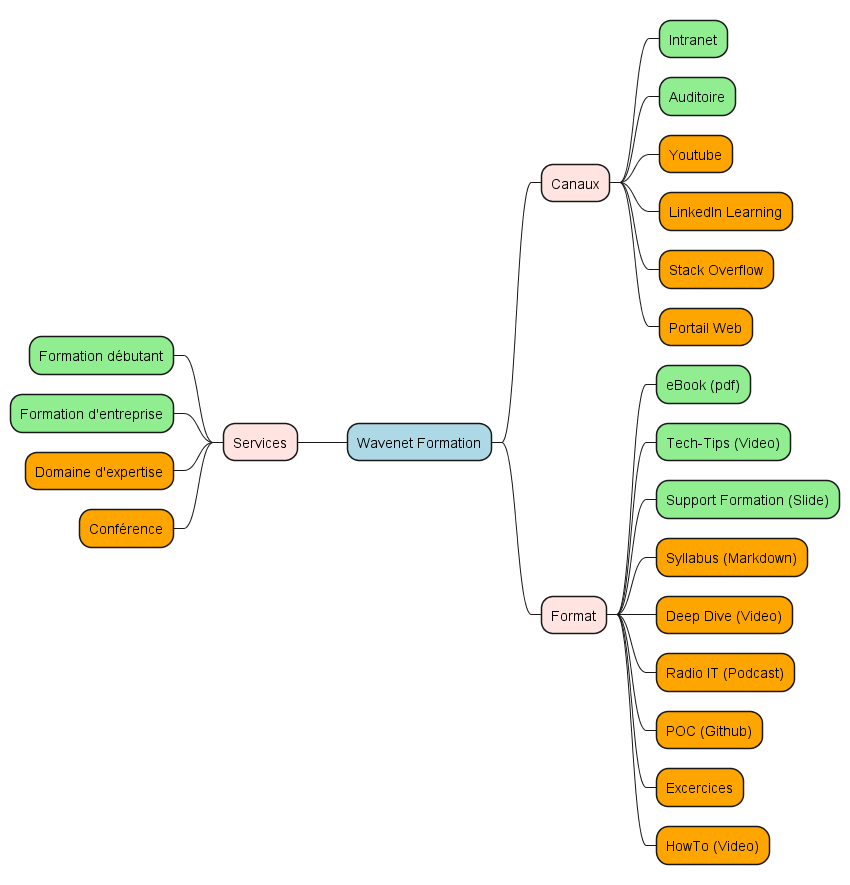

The diagram above was rendered by PlantUML. Its source (embedded in the PNG):
@startmindmap
*[#LightBlue] Wavenet Formation
--[#MistyRose] Services
---[#Lightgreen] Formation débutant
---[#Lightgreen] Formation d'entreprise
---[#Orange] Domaine d'expertise
---[#Orange] Conférence
**[#MistyRose] Canaux
***[#Lightgreen] Intranet
***[#Lightgreen] Auditoire
***[#Orange] Youtube
***[#Orange] LinkedIn Learning
***[#Orange] Stack Overflow
***[#Orange] Portail Web
**[#MistyRose] Format
***[#Lightgreen] eBook (pdf)
***[#Lightgreen] Tech-Tips (Video)
***[#Lightgreen] Support Formation (Slide)
***[#Orange] Syllabus (Markdown)
***[#Orange] Deep Dive (Video)
***[#Orange] Radio IT (Podcast)
***[#Orange] POC (Github)
***[#Orange] Excercices
***[#Orange] HowTo (Video)
@endmindmap